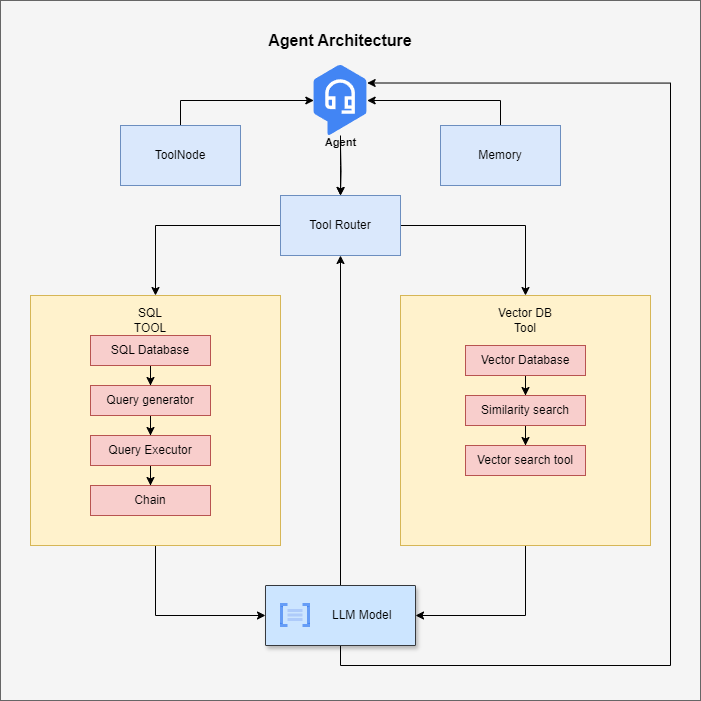

The diagram above was exported from draw.io. Its source (the exported page's mxGraphModel, read from the mxfile embedded in the PNG):
<mxGraphModel dx="1461" dy="1110" grid="1" gridSize="10" guides="1" tooltips="1" connect="1" arrows="1" fold="1" page="0" pageScale="1" pageWidth="850" pageHeight="1100" math="0" shadow="0">
  <root>
    <mxCell id="0" />
    <mxCell id="1" parent="0" />
    <mxCell id="p_QzkbOMfvtdfuWmq29K-1" value="" style="whiteSpace=wrap;html=1;aspect=fixed;labelBackgroundColor=none;fillColor=#f5f5f5;fontColor=#333333;strokeColor=#666666;" vertex="1" parent="1">
      <mxGeometry x="-10" y="-35" width="700" height="700" as="geometry" />
    </mxCell>
    <mxCell id="p_QzkbOMfvtdfuWmq29K-10" style="edgeStyle=orthogonalEdgeStyle;rounded=0;orthogonalLoop=1;jettySize=auto;html=1;exitX=0.5;exitY=1;exitDx=0;exitDy=0;entryX=0.5;entryY=0;entryDx=0;entryDy=0;labelBackgroundColor=none;fontColor=default;" edge="1" parent="1" target="p_QzkbOMfvtdfuWmq29K-7">
      <mxGeometry relative="1" as="geometry">
        <mxPoint x="329.9999999999998" y="110" as="sourcePoint" />
      </mxGeometry>
    </mxCell>
    <mxCell id="p_QzkbOMfvtdfuWmq29K-32" style="edgeStyle=orthogonalEdgeStyle;rounded=0;orthogonalLoop=1;jettySize=auto;html=1;exitX=0.5;exitY=1;exitDx=0;exitDy=0;entryX=0;entryY=0.5;entryDx=0;entryDy=0;labelBackgroundColor=none;fontColor=default;" edge="1" parent="1" source="p_QzkbOMfvtdfuWmq29K-3" target="p_QzkbOMfvtdfuWmq29K-27">
      <mxGeometry relative="1" as="geometry" />
    </mxCell>
    <mxCell id="p_QzkbOMfvtdfuWmq29K-3" value="" style="whiteSpace=wrap;html=1;aspect=fixed;labelBackgroundColor=none;fillColor=#fff2cc;strokeColor=#d6b656;" vertex="1" parent="1">
      <mxGeometry x="20" y="260" width="250" height="250" as="geometry" />
    </mxCell>
    <mxCell id="p_QzkbOMfvtdfuWmq29K-4" value="SQL TOOL" style="text;html=1;align=center;verticalAlign=middle;whiteSpace=wrap;rounded=0;labelBackgroundColor=none;" vertex="1" parent="1">
      <mxGeometry x="110" y="270" width="60" height="30" as="geometry" />
    </mxCell>
    <mxCell id="p_QzkbOMfvtdfuWmq29K-33" style="edgeStyle=orthogonalEdgeStyle;rounded=0;orthogonalLoop=1;jettySize=auto;html=1;exitX=0.5;exitY=1;exitDx=0;exitDy=0;entryX=1;entryY=0.5;entryDx=0;entryDy=0;labelBackgroundColor=none;fontColor=default;" edge="1" parent="1" source="p_QzkbOMfvtdfuWmq29K-5" target="p_QzkbOMfvtdfuWmq29K-27">
      <mxGeometry relative="1" as="geometry" />
    </mxCell>
    <mxCell id="p_QzkbOMfvtdfuWmq29K-5" value="" style="whiteSpace=wrap;html=1;aspect=fixed;labelBackgroundColor=none;fillColor=#fff2cc;strokeColor=#d6b656;" vertex="1" parent="1">
      <mxGeometry x="390" y="260" width="250" height="250" as="geometry" />
    </mxCell>
    <mxCell id="p_QzkbOMfvtdfuWmq29K-6" value="Vector DB Tool" style="text;html=1;align=center;verticalAlign=middle;whiteSpace=wrap;rounded=0;labelBackgroundColor=none;" vertex="1" parent="1">
      <mxGeometry x="485" y="270" width="60" height="30" as="geometry" />
    </mxCell>
    <mxCell id="p_QzkbOMfvtdfuWmq29K-8" style="edgeStyle=orthogonalEdgeStyle;rounded=0;orthogonalLoop=1;jettySize=auto;html=1;exitX=0;exitY=0.5;exitDx=0;exitDy=0;entryX=0.5;entryY=0;entryDx=0;entryDy=0;labelBackgroundColor=none;fontColor=default;" edge="1" parent="1" source="p_QzkbOMfvtdfuWmq29K-7" target="p_QzkbOMfvtdfuWmq29K-3">
      <mxGeometry relative="1" as="geometry" />
    </mxCell>
    <mxCell id="p_QzkbOMfvtdfuWmq29K-9" style="edgeStyle=orthogonalEdgeStyle;rounded=0;orthogonalLoop=1;jettySize=auto;html=1;exitX=1;exitY=0.5;exitDx=0;exitDy=0;entryX=0.5;entryY=0;entryDx=0;entryDy=0;labelBackgroundColor=none;fontColor=default;" edge="1" parent="1" source="p_QzkbOMfvtdfuWmq29K-7" target="p_QzkbOMfvtdfuWmq29K-5">
      <mxGeometry relative="1" as="geometry" />
    </mxCell>
    <mxCell id="p_QzkbOMfvtdfuWmq29K-7" value="Tool Router" style="rounded=0;whiteSpace=wrap;html=1;labelBackgroundColor=none;fillColor=#dae8fc;strokeColor=#6c8ebf;" vertex="1" parent="1">
      <mxGeometry x="270" y="160" width="120" height="60" as="geometry" />
    </mxCell>
    <mxCell id="p_QzkbOMfvtdfuWmq29K-13" value="" style="edgeStyle=orthogonalEdgeStyle;rounded=0;orthogonalLoop=1;jettySize=auto;html=1;labelBackgroundColor=none;fontColor=default;" edge="1" parent="1" source="p_QzkbOMfvtdfuWmq29K-11" target="p_QzkbOMfvtdfuWmq29K-12">
      <mxGeometry relative="1" as="geometry" />
    </mxCell>
    <mxCell id="p_QzkbOMfvtdfuWmq29K-11" value="SQL Database" style="rounded=0;whiteSpace=wrap;html=1;labelBackgroundColor=none;fillColor=#f8cecc;strokeColor=#b85450;" vertex="1" parent="1">
      <mxGeometry x="80" y="300" width="120" height="30" as="geometry" />
    </mxCell>
    <mxCell id="p_QzkbOMfvtdfuWmq29K-15" value="" style="edgeStyle=orthogonalEdgeStyle;rounded=0;orthogonalLoop=1;jettySize=auto;html=1;labelBackgroundColor=none;fontColor=default;" edge="1" parent="1" source="p_QzkbOMfvtdfuWmq29K-12" target="p_QzkbOMfvtdfuWmq29K-14">
      <mxGeometry relative="1" as="geometry" />
    </mxCell>
    <mxCell id="p_QzkbOMfvtdfuWmq29K-12" value="Query generator" style="rounded=0;whiteSpace=wrap;html=1;labelBackgroundColor=none;fillColor=#f8cecc;strokeColor=#b85450;" vertex="1" parent="1">
      <mxGeometry x="80" y="350" width="120" height="30" as="geometry" />
    </mxCell>
    <mxCell id="p_QzkbOMfvtdfuWmq29K-17" value="" style="edgeStyle=orthogonalEdgeStyle;rounded=0;orthogonalLoop=1;jettySize=auto;html=1;labelBackgroundColor=none;fontColor=default;" edge="1" parent="1" source="p_QzkbOMfvtdfuWmq29K-14" target="p_QzkbOMfvtdfuWmq29K-16">
      <mxGeometry relative="1" as="geometry" />
    </mxCell>
    <mxCell id="p_QzkbOMfvtdfuWmq29K-14" value="Query Executor" style="rounded=0;whiteSpace=wrap;html=1;labelBackgroundColor=none;fillColor=#f8cecc;strokeColor=#b85450;" vertex="1" parent="1">
      <mxGeometry x="80" y="400" width="120" height="30" as="geometry" />
    </mxCell>
    <mxCell id="p_QzkbOMfvtdfuWmq29K-16" value="Chain" style="rounded=0;whiteSpace=wrap;html=1;labelBackgroundColor=none;fillColor=#f8cecc;strokeColor=#b85450;" vertex="1" parent="1">
      <mxGeometry x="80" y="450" width="120" height="30" as="geometry" />
    </mxCell>
    <mxCell id="p_QzkbOMfvtdfuWmq29K-20" value="" style="edgeStyle=orthogonalEdgeStyle;rounded=0;orthogonalLoop=1;jettySize=auto;html=1;labelBackgroundColor=none;fontColor=default;" edge="1" parent="1" source="p_QzkbOMfvtdfuWmq29K-18" target="p_QzkbOMfvtdfuWmq29K-19">
      <mxGeometry relative="1" as="geometry" />
    </mxCell>
    <mxCell id="p_QzkbOMfvtdfuWmq29K-18" value="Vector Database" style="rounded=0;whiteSpace=wrap;html=1;labelBackgroundColor=none;fillColor=#f8cecc;strokeColor=#b85450;" vertex="1" parent="1">
      <mxGeometry x="455" y="310" width="120" height="30" as="geometry" />
    </mxCell>
    <mxCell id="p_QzkbOMfvtdfuWmq29K-22" value="" style="edgeStyle=orthogonalEdgeStyle;rounded=0;orthogonalLoop=1;jettySize=auto;html=1;labelBackgroundColor=none;fontColor=default;" edge="1" parent="1" source="p_QzkbOMfvtdfuWmq29K-19" target="p_QzkbOMfvtdfuWmq29K-21">
      <mxGeometry relative="1" as="geometry" />
    </mxCell>
    <mxCell id="p_QzkbOMfvtdfuWmq29K-19" value="Similarity search" style="rounded=0;whiteSpace=wrap;html=1;labelBackgroundColor=none;fillColor=#f8cecc;strokeColor=#b85450;" vertex="1" parent="1">
      <mxGeometry x="455" y="360" width="120" height="30" as="geometry" />
    </mxCell>
    <mxCell id="p_QzkbOMfvtdfuWmq29K-21" value="Vector search tool" style="rounded=0;whiteSpace=wrap;html=1;labelBackgroundColor=none;fillColor=#f8cecc;strokeColor=#b85450;" vertex="1" parent="1">
      <mxGeometry x="455" y="410" width="120" height="30" as="geometry" />
    </mxCell>
    <mxCell id="p_QzkbOMfvtdfuWmq29K-34" style="edgeStyle=orthogonalEdgeStyle;rounded=0;orthogonalLoop=1;jettySize=auto;html=1;exitX=0.5;exitY=0;exitDx=0;exitDy=0;entryX=0.5;entryY=1;entryDx=0;entryDy=0;labelBackgroundColor=none;fontColor=default;" edge="1" parent="1" source="p_QzkbOMfvtdfuWmq29K-27" target="p_QzkbOMfvtdfuWmq29K-7">
      <mxGeometry relative="1" as="geometry" />
    </mxCell>
    <mxCell id="p_QzkbOMfvtdfuWmq29K-46" style="edgeStyle=orthogonalEdgeStyle;rounded=0;orthogonalLoop=1;jettySize=auto;html=1;exitX=0.5;exitY=1;exitDx=0;exitDy=0;entryX=1;entryY=0.25;entryDx=0;entryDy=0;labelBackgroundColor=none;fontColor=default;" edge="1" parent="1" source="p_QzkbOMfvtdfuWmq29K-27" target="p_QzkbOMfvtdfuWmq29K-39">
      <mxGeometry relative="1" as="geometry">
        <Array as="points">
          <mxPoint x="330" y="630" />
          <mxPoint x="660" y="630" />
          <mxPoint x="660" y="48" />
        </Array>
      </mxGeometry>
    </mxCell>
    <mxCell id="p_QzkbOMfvtdfuWmq29K-27" value="" style="shadow=1;strokeWidth=1;rounded=1;absoluteArcSize=1;arcSize=2;labelBackgroundColor=none;fillColor=#cce5ff;strokeColor=#36393d;" vertex="1" parent="1">
      <mxGeometry x="255" y="550" width="150" height="60" as="geometry" />
    </mxCell>
    <mxCell id="p_QzkbOMfvtdfuWmq29K-28" value="LLM Model" style="editableCssRules=.*;html=1;shape=image;verticalLabelPosition=middle;verticalAlign=middle;labelPosition=right;align=left;spacingLeft=20;part=1;points=[];imageAspect=0;image=data:image/svg+xml,(base64 omitted: 724 chars);labelBackgroundColor=none;" vertex="1" parent="p_QzkbOMfvtdfuWmq29K-27">
      <mxGeometry width="30" height="24" relative="1" as="geometry">
        <mxPoint x="15" y="18" as="offset" />
      </mxGeometry>
    </mxCell>
    <mxCell id="p_QzkbOMfvtdfuWmq29K-42" style="edgeStyle=orthogonalEdgeStyle;rounded=0;orthogonalLoop=1;jettySize=auto;html=1;exitX=0.5;exitY=0;exitDx=0;exitDy=0;entryX=1;entryY=0.5;entryDx=0;entryDy=0;labelBackgroundColor=none;fontColor=default;" edge="1" parent="1" source="p_QzkbOMfvtdfuWmq29K-35" target="p_QzkbOMfvtdfuWmq29K-39">
      <mxGeometry relative="1" as="geometry" />
    </mxCell>
    <mxCell id="p_QzkbOMfvtdfuWmq29K-35" value="Memory" style="rounded=0;whiteSpace=wrap;html=1;labelBackgroundColor=none;fillColor=#dae8fc;strokeColor=#6c8ebf;" vertex="1" parent="1">
      <mxGeometry x="430" y="90" width="120" height="60" as="geometry" />
    </mxCell>
    <mxCell id="p_QzkbOMfvtdfuWmq29K-41" style="edgeStyle=orthogonalEdgeStyle;rounded=0;orthogonalLoop=1;jettySize=auto;html=1;exitX=0.5;exitY=0;exitDx=0;exitDy=0;entryX=0;entryY=0.5;entryDx=0;entryDy=0;labelBackgroundColor=none;fontColor=default;" edge="1" parent="1" source="p_QzkbOMfvtdfuWmq29K-37" target="p_QzkbOMfvtdfuWmq29K-39">
      <mxGeometry relative="1" as="geometry" />
    </mxCell>
    <mxCell id="p_QzkbOMfvtdfuWmq29K-37" value="ToolNode" style="rounded=0;whiteSpace=wrap;html=1;labelBackgroundColor=none;fillColor=#dae8fc;strokeColor=#6c8ebf;" vertex="1" parent="1">
      <mxGeometry x="110" y="90" width="120" height="60" as="geometry" />
    </mxCell>
    <mxCell id="p_QzkbOMfvtdfuWmq29K-40" value="" style="edgeStyle=orthogonalEdgeStyle;rounded=0;orthogonalLoop=1;jettySize=auto;html=1;labelBackgroundColor=none;fontColor=default;" edge="1" parent="1" source="p_QzkbOMfvtdfuWmq29K-39" target="p_QzkbOMfvtdfuWmq29K-7">
      <mxGeometry relative="1" as="geometry" />
    </mxCell>
    <mxCell id="p_QzkbOMfvtdfuWmq29K-39" value="Agent" style="html=1;verticalAlign=top;labelPosition=center;verticalLabelPosition=bottom;align=center;spacingTop=-6;fontSize=11;fontStyle=1;shape=image;aspect=fixed;imageAspect=0;image=data:image/svg+xml,(base64 omitted: 2292 chars);labelBackgroundColor=none;" vertex="1" parent="1">
      <mxGeometry x="303.33" y="30" width="53.33" height="70" as="geometry" />
    </mxCell>
    <mxCell id="p_QzkbOMfvtdfuWmq29K-47" value="&lt;b&gt;&lt;font style=&quot;font-size: 16px;&quot;&gt;Agent Architecture&lt;/font&gt;&lt;/b&gt;" style="text;html=1;align=center;verticalAlign=middle;whiteSpace=wrap;rounded=0;" vertex="1" parent="1">
      <mxGeometry x="255" y="-10" width="150" height="30" as="geometry" />
    </mxCell>
  </root>
</mxGraphModel>